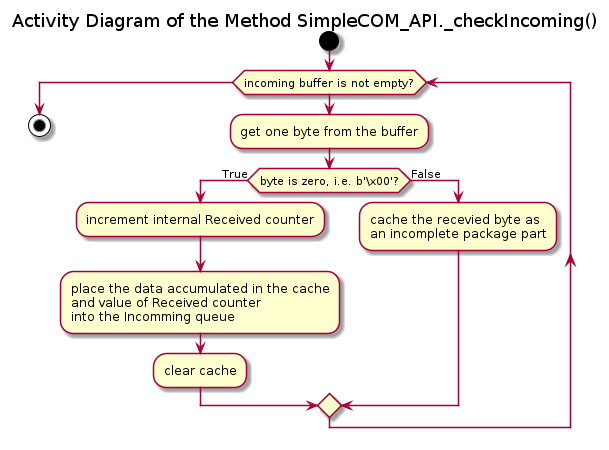

The diagram above was rendered by PlantUML. Its source (embedded in the PNG):
@startuml check_incoming

title Activity Diagram of the Method SimpleCOM_API._checkIncoming()

start

while (incoming buffer is not empty?)
    :get one byte from the buffer;
    
    if (byte is zero, i.e. b'\x00'?) then (True)
        :increment internal Received counter;
        
        :place the data accumulated in the cache\nand value of Received counter\ninto the Incomming queue;
        
        :clear cache;
    else (False)
        :cache the recevied byte as\nan incomplete package part;
    endif
end while

stop

@enduml